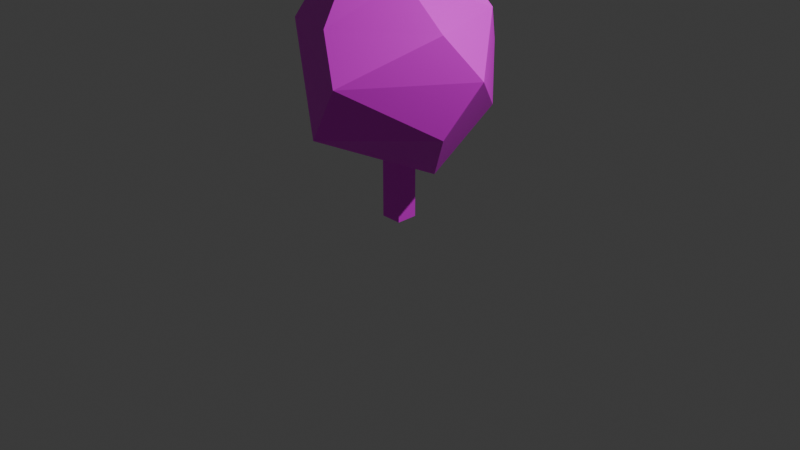 # Source: proj_with_export_script_for_this_shader.blend  (saved by Blender 4.1.24; exported with 4.5.12 LTS)
import bpy
from mathutils import Matrix  # noqa: F401  (used for matrix-valued properties, if any)

bpy.ops.wm.read_factory_settings(use_empty=True)
scene = bpy.context.scene
scene.name = 'Scene'

# ---- collections
col_collection = bpy.data.collections.new('Collection'); scene.collection.children.link(col_collection)

# ---- images (referenced by path relative to the original .blend; pixels are not part of the script)
import os
ASSET_DIR = os.environ.get("B2B_ASSET_DIR", "")  # directory of the original .blend (textures are referenced by path, not embedded)
HERE = os.path.dirname(os.path.abspath(__file__))  # packed textures are extracted next to this script under _unpacked/

def load_image(name, relpath, width, height, colorspace="sRGB"):
    """Load a texture the original file referenced (path relative to the .blend, or extracted next to this script)."""
    p = next((c for c in (os.path.join(HERE, relpath), os.path.join(ASSET_DIR, relpath)) if relpath and os.path.exists(c)), "")
    if p:
        img = bpy.data.images.load(p, check_existing=True)
        img.name = name
    else:  # same state as the original file: an image datablock whose file is absent (Cycles renders it pink)
        img = bpy.data.images.new(name, width, height)
        img.source = "FILE"
        img.filepath = "//" + (relpath or name)
    img.colorspace_settings.name = colorspace
    return img
img_world_png_005 = load_image('world.png.005', 'world.png', 1024, 1024, 'sRGB')
img_world_png = load_image('world.png', 'world.png', 1024, 1024, 'sRGB')

# ---- materials (node trees are filled in below, after node groups)
mat_material = bpy.data.materials.new('Material')
mat_material.use_transparent_shadow = False
mat_material_001 = bpy.data.materials.new('Material.001')
mat_material_001.use_transparent_shadow = False

# ---- material node trees
mat_material.use_nodes = True; mat_material.node_tree.nodes.clear()
_N = mat_material.node_tree.nodes; _L = mat_material.node_tree.links
n0 = _N.new('ShaderNodeBsdfPrincipled'); n0.name = 'Principled BSDF'; n0.location = (10, 300)
n1 = _N.new('ShaderNodeOutputMaterial'); n1.name = 'Material Output'; n1.location = (300, 300)
n2 = _N.new('ShaderNodeTexImage'); n2.name = 'Image Texture'; n2.location = (-335, 92)
n2.image = img_world_png_005
_L.new(n0.outputs[0], n1.inputs[0])
_L.new(n2.outputs[0], n0.inputs[0])
n1.is_active_output = True
mat_material_001.use_nodes = True; mat_material_001.node_tree.nodes.clear()
_N = mat_material_001.node_tree.nodes; _L = mat_material_001.node_tree.links
n0 = _N.new('ShaderNodeBsdfPrincipled'); n0.name = 'Principled BSDF'; n0.location = (10, 300)
n1 = _N.new('ShaderNodeOutputMaterial'); n1.name = 'Material Output'; n1.location = (300, 300)
n2 = _N.new('ShaderNodeTexImage'); n2.name = 'Image Texture'; n2.location = (-420, 232)
n2.image = img_world_png
n2.interpolation = 'Closest'
_L.new(n0.outputs[0], n1.inputs[0])
_L.new(n2.outputs[0], n0.inputs[0])
_L.new(n2.outputs[1], n0.inputs[4])
n1.is_active_output = True

# ---- world
world_world = bpy.data.worlds.new('World'); scene.world = world_world
world_world.use_nodes = True; world_world.node_tree.nodes.clear()
_N = world_world.node_tree.nodes; _L = world_world.node_tree.links
n0 = _N.new('ShaderNodeOutputWorld'); n0.name = 'World Output'; n0.location = (300, 300)
n1 = _N.new('ShaderNodeBackground'); n1.name = 'Background'; n1.location = (10, 300)
n1.inputs[0].default_value = (0.05088, 0.05088, 0.05088, 1.0)
_L.new(n1.outputs[0], n0.inputs[0])
n0.is_active_output = True
world_world.color = (0.05088, 0.05088, 0.05088)
world_world.use_sun_shadow = False
world_world.sun_shadow_jitter_overblur = 0.0

# ---- cameras
cam_camera = bpy.data.cameras.new('Camera')
cam_camera.clip_end = 100.0
cam_camera.ortho_scale = 7.314

# ---- lights
light_light = bpy.data.lights.new('Light', 'POINT')
light_light.transmission_factor = 0.0
light_light.energy = 1000.0
light_light.shadow_soft_size = 0.1
light_light.shadow_maximum_resolution = 0.006
light_light.use_absolute_resolution = True

# ---- meshes
me_cube = bpy.data.meshes.new('Cube')
me_cube.from_pydata([(-1.0, -1.0, -1.0), (-1.0, -1.0, 1.0), (-1.0, 1.0, -1.0), (-1.0, 1.0, 1.0), (1.0, -1.0, -1.0), (1.0, -1.0, 1.0), (1.0, 1.0, -1.0), (1.0, 1.0, 1.0)], [], [(0, 1, 3, 2), (2, 3, 7, 6), (6, 7, 5, 4), (4, 5, 1, 0), (2, 6, 4, 0), (7, 3, 1, 5)])
_uv = me_cube.uv_layers.new(name='UVMap')
_uv.uv.foreach_set('vector', [0.01225, 0.0008979, 0.01263, 0.04185, -0.0003073, 0.04178, 0.0007556, 0.0008743, 0.0006884, 0.0004299, 0.0004963, 0.04387, 0.01289, 0.04393, 0.01308, 0.0004827, 0.01342, 0.001663, 0.01337, 0.04595, 0.0003527, 0.04585, 0.0009768, 0.001546, 0.01301, 0.0001201, 0.01282, 0.04356, 0.0004311, 0.04351, 0.0006232, 6.726e-05, 0.0006884, 0.0004299, 0.01308, 0.0004827, 0.01301, 0.0001201, 0.0006232, 6.726e-05, 0.01289, 0.04393, 0.0004963, 0.04387, 0.0004311, 0.04351, 0.01282, 0.04356])
me_cube.materials.append(mat_material)
me_cube.update()
me_icosphere = bpy.data.meshes.new('Icosphere')
me_icosphere.from_pydata([(-0.2894, 0.9575, -0.951), (0.009437, -0.9067, 0.5244), (-0.5841, 0.797, 0.361), (0.5215, 0.724, 0.5238), (0.8563, -0.2715, 0.5241), (-0.2771, 0.1132, 2.011), (-0.121, -0.2767, -1.088), (-0.01038, -1.053, -0.6398), (0.9063, -0.2977, -0.5732), (0.4971, 0.00742, -1.197), (-0.943, -0.2689, -0.5989), (-0.839, 0.3117, -0.8669), (0.5209, 0.7779, -0.6004), (1.105, -0.004075, 0.04015), (0.3576, -1.109, 0.03767), (-0.8898, -0.5209, 0.3567), (-1.046, 0.000696, -0.05509), (0.3226, 0.9928, 0.05359), (0.3351, -0.2456, 0.9782)], [], [(6, 11, 0), (6, 0, 9), (0, 11, 2), (8, 13, 14), (7, 14, 15), (0, 2, 17), (12, 17, 13), (1, 4, 18), (15, 1, 5), (2, 15, 5), (3, 2, 5), (4, 3, 18), (18, 3, 5), (5, 1, 18), (13, 3, 4), (13, 17, 3), (17, 2, 3), (16, 15, 2), (15, 14, 1), (14, 4, 1), (14, 13, 4), (12, 0, 17), (2, 11, 16), (11, 10, 16), (16, 10, 15), (10, 7, 15), (7, 8, 14), (8, 12, 13), (9, 0, 12), (11, 6, 10), (6, 7, 10), (8, 9, 12), (6, 9, 7), (9, 8, 7)])
_uv = me_icosphere.uv_layers.new(name='UVMap')
_uv.uv.foreach_set('vector', [0.1606, 0.2621, 0.1575, 0.1813, 0.2018, 0.18, 0.1606, 0.2621, 0.2018, 0.18, 0.1932, 0.2858, 0.2812, 0.1822, 0.2423, 0.1647, 0.2847, 0.07358, 0.1573, 0.1283, 0.1279, 0.09228, 0.1922, 0.04818, 0.2975, 0.1422, 0.2847, 0.08003, 0.3586, 0.07167, 0.3745, 0.1672, 0.3602, 0.05697, 0.4071, 0.08226, 0.3079, 0.3759, 0.2847, 0.3343, 0.3475, 0.3283, 0.1861, 0.01113, 0.1358, 0.04283, 0.1423, 0.0004782, 0.3586, 0.07167, 0.3093, 0.04448, 0.3602, -0.07831, 0.2847, 0.07358, 0.2156, 0.04671, 0.2758, -0.07831, 0.4186, 0.04421, 0.3602, 0.05697, 0.3794, -0.07831, 0.3476, 0.277, 0.2947, 0.3019, 0.3288, 0.228, 0.3288, 0.228, 0.2947, 0.3019, 0.2847, 0.1511, 0.1279, -0.07831, 0.1861, 0.01113, 0.1423, 0.0004782, 0.3475, 0.3283, 0.2947, 0.3019, 0.3476, 0.277, 0.3475, 0.3283, 0.2847, 0.3343, 0.2947, 0.3019, 0.4071, 0.08226, 0.3602, 0.05697, 0.4186, 0.04421, 0.2337, 0.09297, 0.2156, 0.04671, 0.2847, 0.07358, 0.3586, 0.07167, 0.2847, 0.08003, 0.3093, 0.04448, 0.1922, 0.04818, 0.1358, 0.04283, 0.1861, 0.01113, 0.1922, 0.04818, 0.1279, 0.09228, 0.1358, 0.04283, 0.4178, 0.139, 0.3745, 0.1672, 0.4071, 0.08226, 0.2847, 0.07358, 0.2423, 0.1647, 0.2337, 0.09297, 0.2423, 0.1647, 0.2156, 0.1307, 0.2337, 0.09297, 0.2337, 0.09297, 0.2156, 0.1307, 0.2156, 0.04671, 0.3602, 0.1511, 0.2975, 0.1422, 0.3586, 0.07167, 0.2156, 0.09719, 0.1573, 0.1283, 0.1922, 0.04818, 0.1573, 0.1283, 0.1308, 0.157, 0.1279, 0.09228, 0.4186, 0.1941, 0.3745, 0.1672, 0.4178, 0.139, 0.1575, 0.1813, 0.1606, 0.2621, 0.1279, 0.2028, 0.1606, 0.2621, 0.1279, 0.3045, 0.1279, 0.2028, 0.1573, 0.1283, 0.1718, 0.18, 0.1308, 0.157, 0.1606, 0.2621, 0.1932, 0.2858, 0.1279, 0.3045, 0.1718, 0.18, 0.1573, 0.1283, 0.2156, 0.09719])
me_icosphere.materials.append(mat_material_001)
me_icosphere.update()

# ---- objects
ob_light = bpy.data.objects.new('Light', light_light)
ob_camera = bpy.data.objects.new('Camera', cam_camera)
ob_cube = bpy.data.objects.new('Cube', me_cube)
ob_icosphere = bpy.data.objects.new('Icosphere', me_icosphere)

# ---- transforms, parenting, visibility, modifiers, constraints
ob_light.location = (4.076, 1.005, 5.904)
ob_light.rotation_euler = (0.6503, 0.05522, 1.866)
ob_light.lock_rotations_4d = False
ob_light.empty_display_type = 'ARROWS'
ob_light.color = (0.0, 0.0, 0.0, 0.0)
ob_light.lineart.crease_threshold = 0.0
ob_camera.location = (7.359, -6.926, 4.958)
ob_camera.rotation_euler = (1.109, 0.0, 0.8149)
ob_camera.lock_rotations_4d = False
ob_camera.empty_display_type = 'ARROWS'
ob_camera.color = (0.0, 0.0, 0.0, 0.0)
ob_camera.display_type = 'WIRE'
ob_camera.lineart.crease_threshold = 0.0
ob_cube.location = (0.0, 0.0, 0.4318)
ob_cube.scale = (0.1134, 0.1134, 0.3976)
ob_icosphere.location = (-0.009001, -0.003261, 1.695)
ob_icosphere.scale = (1.0, 1.0, 0.875)

# ---- collection membership
col_collection.objects.link(ob_light)
col_collection.objects.link(ob_camera)
col_collection.objects.link(ob_cube)
col_collection.objects.link(ob_icosphere)

# ---- scene / render settings (as saved in the file)
scene.camera = ob_camera
scene.frame_start = 1; scene.frame_end = 250; scene.frame_set(1)
scene.render.engine = 'BLENDER_EEVEE_NEXT'
scene.cycles.sampling_pattern = 'TABULATED_SOBOL'
scene.eevee.ray_tracing_options.trace_max_roughness = 0.0
bpy.context.view_layer.update()
